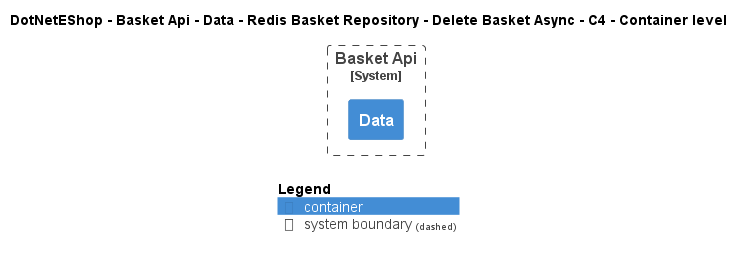

The diagram above was rendered by PlantUML. Its source (embedded in the PNG):
@startuml
!include ..\..\..\..\..\..\..\..\..\.c4s\C4_Container.puml

AddElementTag("c4interflow:lifecycle:new", $bgColor=green, $fontColor=#ffffff, $borderColor=green, $shadowing="False")
AddElementTag("c4interflow:lifecycle:changed", $bgColor=orange, $fontColor=#ffffff, $borderColor=orange, $shadowing="False")
AddElementTag("c4interflow:lifecycle:removed", $bgColor=red, $fontColor=#ffffff, $borderColor=red, $shadowing="False")

AddRelTag("c4interflow:lifecycle:new", $textColor=green, $lineColor=green)
AddRelTag("c4interflow:lifecycle:changed", $textColor=orange, $lineColor=orange)
AddRelTag("c4interflow:lifecycle:removed", $textColor=red, $lineColor=red)

SHOW_PERSON_PORTRAIT()
LAYOUT_TOP_DOWN()

skinparam linetype polyline

title DotNetEShop - Basket Api - Data - Redis Basket Repository - Delete Basket Async - C4 - Container level


System_Boundary(DotNetEShop.SoftwareSystems.BasketApi, "Basket Api") {
    Container(DotNetEShop.SoftwareSystems.BasketApi.Containers.Data, "Data", "", "")
}



SHOW_LEGEND()
@enduml